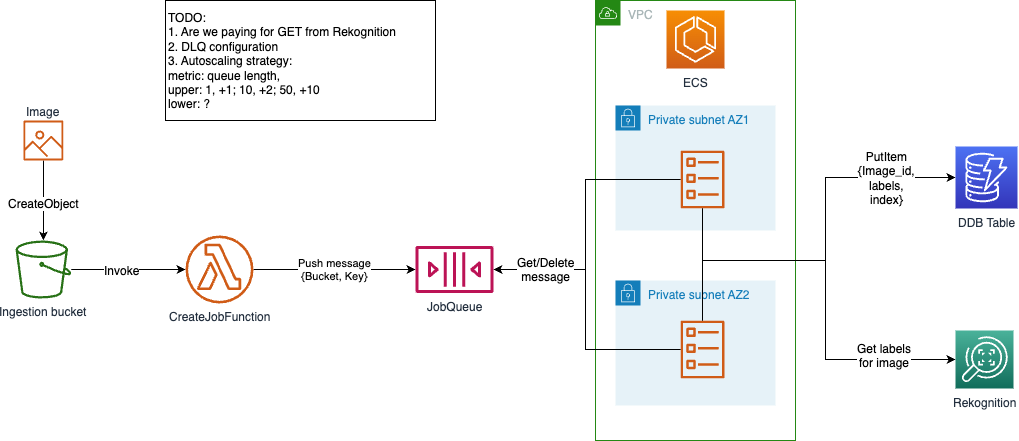

The diagram above was exported from draw.io. Its source (the exported page's mxGraphModel, read from the mxfile embedded in the PNG):
<mxGraphModel dx="2084" dy="825" grid="1" gridSize="10" guides="1" tooltips="1" connect="1" arrows="1" fold="1" page="1" pageScale="1" pageWidth="850" pageHeight="1100" math="0" shadow="0">
  <root>
    <mxCell id="0" />
    <mxCell id="1" parent="0" />
    <mxCell id="UWQOQXbq33NQtQhc1_UH-11" value="VPC" style="points=[[0,0],[0.25,0],[0.5,0],[0.75,0],[1,0],[1,0.25],[1,0.5],[1,0.75],[1,1],[0.75,1],[0.5,1],[0.25,1],[0,1],[0,0.75],[0,0.5],[0,0.25]];outlineConnect=0;gradientColor=none;html=1;whiteSpace=wrap;fontSize=12;fontStyle=0;shape=mxgraph.aws4.group;grIcon=mxgraph.aws4.group_vpc;strokeColor=#248814;fillColor=none;verticalAlign=top;align=left;spacingLeft=30;fontColor=#AAB7B8;dashed=0;" vertex="1" parent="1">
      <mxGeometry x="480" y="120" width="200" height="440" as="geometry" />
    </mxCell>
    <mxCell id="UWQOQXbq33NQtQhc1_UH-6" style="edgeStyle=orthogonalEdgeStyle;rounded=0;orthogonalLoop=1;jettySize=auto;html=1;" edge="1" parent="1" source="UWQOQXbq33NQtQhc1_UH-1" target="UWQOQXbq33NQtQhc1_UH-3">
      <mxGeometry relative="1" as="geometry" />
    </mxCell>
    <mxCell id="UWQOQXbq33NQtQhc1_UH-7" value="Invoke" style="text;html=1;align=center;verticalAlign=middle;resizable=0;points=[];labelBackgroundColor=#ffffff;" vertex="1" connectable="0" parent="UWQOQXbq33NQtQhc1_UH-6">
      <mxGeometry x="0.002" y="-7" relative="1" as="geometry">
        <mxPoint x="-7" y="-7" as="offset" />
      </mxGeometry>
    </mxCell>
    <mxCell id="UWQOQXbq33NQtQhc1_UH-1" value="Ingestion bucket" style="outlineConnect=0;fontColor=#232F3E;gradientColor=none;fillColor=#277116;strokeColor=none;dashed=0;verticalLabelPosition=bottom;verticalAlign=top;align=center;html=1;fontSize=12;fontStyle=0;aspect=fixed;pointerEvents=1;shape=mxgraph.aws4.bucket;" vertex="1" parent="1">
      <mxGeometry x="-100" y="360" width="55.77" height="58" as="geometry" />
    </mxCell>
    <mxCell id="UWQOQXbq33NQtQhc1_UH-4" style="edgeStyle=orthogonalEdgeStyle;rounded=0;orthogonalLoop=1;jettySize=auto;html=1;" edge="1" parent="1" source="UWQOQXbq33NQtQhc1_UH-2" target="UWQOQXbq33NQtQhc1_UH-1">
      <mxGeometry relative="1" as="geometry" />
    </mxCell>
    <mxCell id="UWQOQXbq33NQtQhc1_UH-5" value="CreateObject" style="text;html=1;align=center;verticalAlign=middle;resizable=0;points=[];labelBackgroundColor=#ffffff;" vertex="1" connectable="0" parent="UWQOQXbq33NQtQhc1_UH-4">
      <mxGeometry x="0.0745" relative="1" as="geometry">
        <mxPoint as="offset" />
      </mxGeometry>
    </mxCell>
    <mxCell id="UWQOQXbq33NQtQhc1_UH-2" value="Image" style="outlineConnect=0;fontColor=#232F3E;gradientColor=none;fillColor=#D05C17;strokeColor=none;dashed=0;verticalLabelPosition=top;verticalAlign=bottom;align=center;html=1;fontSize=12;fontStyle=0;aspect=fixed;pointerEvents=1;shape=mxgraph.aws4.container_registry_image;labelPosition=center;" vertex="1" parent="1">
      <mxGeometry x="-92.12" y="240" width="40" height="40" as="geometry" />
    </mxCell>
    <mxCell id="UWQOQXbq33NQtQhc1_UH-9" value="Push message&lt;br&gt;{Bucket, Key}" style="edgeStyle=orthogonalEdgeStyle;rounded=0;orthogonalLoop=1;jettySize=auto;html=1;" edge="1" parent="1" source="UWQOQXbq33NQtQhc1_UH-3" target="UWQOQXbq33NQtQhc1_UH-8">
      <mxGeometry relative="1" as="geometry" />
    </mxCell>
    <mxCell id="UWQOQXbq33NQtQhc1_UH-3" value="CreateJobFunction" style="outlineConnect=0;fontColor=#232F3E;gradientColor=none;fillColor=#D05C17;strokeColor=none;dashed=0;verticalLabelPosition=bottom;verticalAlign=top;align=center;html=1;fontSize=12;fontStyle=0;aspect=fixed;pointerEvents=1;shape=mxgraph.aws4.lambda_function;" vertex="1" parent="1">
      <mxGeometry x="70" y="355" width="68" height="68" as="geometry" />
    </mxCell>
    <mxCell id="UWQOQXbq33NQtQhc1_UH-8" value="JobQueue" style="outlineConnect=0;fontColor=#232F3E;gradientColor=none;fillColor=#BC1356;strokeColor=none;dashed=0;verticalLabelPosition=bottom;verticalAlign=top;align=center;html=1;fontSize=12;fontStyle=0;aspect=fixed;pointerEvents=1;shape=mxgraph.aws4.queue;" vertex="1" parent="1">
      <mxGeometry x="300" y="365.5" width="78" height="47" as="geometry" />
    </mxCell>
    <mxCell id="UWQOQXbq33NQtQhc1_UH-10" value="ECS" style="outlineConnect=0;fontColor=#232F3E;gradientColor=#F78E04;gradientDirection=north;fillColor=#D05C17;strokeColor=#ffffff;dashed=0;verticalLabelPosition=bottom;verticalAlign=top;align=center;html=1;fontSize=12;fontStyle=0;aspect=fixed;shape=mxgraph.aws4.resourceIcon;resIcon=mxgraph.aws4.ecs;" vertex="1" parent="1">
      <mxGeometry x="551" y="130" width="58" height="58" as="geometry" />
    </mxCell>
    <mxCell id="UWQOQXbq33NQtQhc1_UH-12" value="Private subnet AZ1" style="points=[[0,0],[0.25,0],[0.5,0],[0.75,0],[1,0],[1,0.25],[1,0.5],[1,0.75],[1,1],[0.75,1],[0.5,1],[0.25,1],[0,1],[0,0.75],[0,0.5],[0,0.25]];outlineConnect=0;gradientColor=none;html=1;whiteSpace=wrap;fontSize=12;fontStyle=0;shape=mxgraph.aws4.group;grIcon=mxgraph.aws4.group_security_group;grStroke=0;strokeColor=#147EBA;fillColor=#E6F2F8;verticalAlign=top;align=left;spacingLeft=30;fontColor=#147EBA;dashed=0;" vertex="1" parent="1">
      <mxGeometry x="500" y="225" width="160" height="125" as="geometry" />
    </mxCell>
    <mxCell id="UWQOQXbq33NQtQhc1_UH-13" value="Private subnet AZ2" style="points=[[0,0],[0.25,0],[0.5,0],[0.75,0],[1,0],[1,0.25],[1,0.5],[1,0.75],[1,1],[0.75,1],[0.5,1],[0.25,1],[0,1],[0,0.75],[0,0.5],[0,0.25]];outlineConnect=0;gradientColor=none;html=1;whiteSpace=wrap;fontSize=12;fontStyle=0;shape=mxgraph.aws4.group;grIcon=mxgraph.aws4.group_security_group;grStroke=0;strokeColor=#147EBA;fillColor=#E6F2F8;verticalAlign=top;align=left;spacingLeft=30;fontColor=#147EBA;dashed=0;" vertex="1" parent="1">
      <mxGeometry x="500" y="400" width="160" height="125" as="geometry" />
    </mxCell>
    <mxCell id="UWQOQXbq33NQtQhc1_UH-18" style="edgeStyle=orthogonalEdgeStyle;rounded=0;orthogonalLoop=1;jettySize=auto;html=1;" edge="1" parent="1" source="UWQOQXbq33NQtQhc1_UH-14" target="UWQOQXbq33NQtQhc1_UH-8">
      <mxGeometry relative="1" as="geometry">
        <Array as="points">
          <mxPoint x="470" y="299" />
          <mxPoint x="470" y="389" />
        </Array>
      </mxGeometry>
    </mxCell>
    <mxCell id="UWQOQXbq33NQtQhc1_UH-14" value="" style="outlineConnect=0;fontColor=#232F3E;gradientColor=none;fillColor=#D05C17;strokeColor=none;dashed=0;verticalLabelPosition=bottom;verticalAlign=top;align=center;html=1;fontSize=12;fontStyle=0;aspect=fixed;pointerEvents=1;shape=mxgraph.aws4.ecs_task;" vertex="1" parent="1">
      <mxGeometry x="565.13" y="270" width="43.87" height="58" as="geometry" />
    </mxCell>
    <mxCell id="UWQOQXbq33NQtQhc1_UH-16" style="edgeStyle=orthogonalEdgeStyle;rounded=0;orthogonalLoop=1;jettySize=auto;html=1;" edge="1" parent="1" source="UWQOQXbq33NQtQhc1_UH-15" target="UWQOQXbq33NQtQhc1_UH-8">
      <mxGeometry relative="1" as="geometry">
        <Array as="points">
          <mxPoint x="470" y="469" />
          <mxPoint x="470" y="389" />
        </Array>
      </mxGeometry>
    </mxCell>
    <mxCell id="UWQOQXbq33NQtQhc1_UH-20" value="Get/Delete&lt;br&gt;message" style="text;html=1;align=center;verticalAlign=middle;resizable=0;points=[];labelBackgroundColor=#ffffff;" vertex="1" connectable="0" parent="UWQOQXbq33NQtQhc1_UH-16">
      <mxGeometry x="0.6743" relative="1" as="geometry">
        <mxPoint x="8.87" as="offset" />
      </mxGeometry>
    </mxCell>
    <mxCell id="UWQOQXbq33NQtQhc1_UH-23" style="edgeStyle=orthogonalEdgeStyle;rounded=0;orthogonalLoop=1;jettySize=auto;html=1;exitX=0.535;exitY=0.614;exitDx=0;exitDy=0;exitPerimeter=0;" edge="1" parent="1" source="UWQOQXbq33NQtQhc1_UH-11" target="UWQOQXbq33NQtQhc1_UH-21">
      <mxGeometry relative="1" as="geometry">
        <Array as="points">
          <mxPoint x="587" y="380" />
          <mxPoint x="710" y="380" />
          <mxPoint x="710" y="479" />
        </Array>
      </mxGeometry>
    </mxCell>
    <mxCell id="UWQOQXbq33NQtQhc1_UH-24" value="Get labels&lt;br&gt;for image" style="text;html=1;align=center;verticalAlign=middle;resizable=0;points=[];labelBackgroundColor=#ffffff;" vertex="1" connectable="0" parent="UWQOQXbq33NQtQhc1_UH-23">
      <mxGeometry x="0.2573" y="-1" relative="1" as="geometry">
        <mxPoint x="59" as="offset" />
      </mxGeometry>
    </mxCell>
    <mxCell id="UWQOQXbq33NQtQhc1_UH-25" style="edgeStyle=orthogonalEdgeStyle;rounded=0;orthogonalLoop=1;jettySize=auto;html=1;" edge="1" parent="1" target="UWQOQXbq33NQtQhc1_UH-22">
      <mxGeometry relative="1" as="geometry">
        <mxPoint x="587" y="360" as="sourcePoint" />
        <Array as="points">
          <mxPoint x="587" y="380" />
          <mxPoint x="710" y="380" />
          <mxPoint x="710" y="297" />
        </Array>
      </mxGeometry>
    </mxCell>
    <mxCell id="UWQOQXbq33NQtQhc1_UH-27" value="PutItem&lt;br&gt;{Image_id, &lt;br&gt;labels,&lt;br&gt;index}" style="text;html=1;align=center;verticalAlign=middle;resizable=0;points=[];labelBackgroundColor=#ffffff;" vertex="1" connectable="0" parent="UWQOQXbq33NQtQhc1_UH-25">
      <mxGeometry x="0.6328" relative="1" as="geometry">
        <mxPoint x="-4" as="offset" />
      </mxGeometry>
    </mxCell>
    <mxCell id="UWQOQXbq33NQtQhc1_UH-15" value="" style="outlineConnect=0;fontColor=#232F3E;gradientColor=none;fillColor=#D05C17;strokeColor=none;dashed=0;verticalLabelPosition=bottom;verticalAlign=top;align=center;html=1;fontSize=12;fontStyle=0;aspect=fixed;pointerEvents=1;shape=mxgraph.aws4.ecs_task;" vertex="1" parent="1">
      <mxGeometry x="565.13" y="440" width="43.87" height="58" as="geometry" />
    </mxCell>
    <mxCell id="UWQOQXbq33NQtQhc1_UH-21" value="Rekognition" style="outlineConnect=0;fontColor=#232F3E;gradientColor=#4AB29A;gradientDirection=north;fillColor=#116D5B;strokeColor=#ffffff;dashed=0;verticalLabelPosition=bottom;verticalAlign=top;align=center;html=1;fontSize=12;fontStyle=0;aspect=fixed;shape=mxgraph.aws4.resourceIcon;resIcon=mxgraph.aws4.rekognition;" vertex="1" parent="1">
      <mxGeometry x="840" y="450" width="58" height="58" as="geometry" />
    </mxCell>
    <mxCell id="UWQOQXbq33NQtQhc1_UH-22" value="DDB Table" style="outlineConnect=0;fontColor=#232F3E;gradientColor=#4D72F3;gradientDirection=north;fillColor=#3334B9;strokeColor=#ffffff;dashed=0;verticalLabelPosition=bottom;verticalAlign=top;align=center;html=1;fontSize=12;fontStyle=0;aspect=fixed;shape=mxgraph.aws4.resourceIcon;resIcon=mxgraph.aws4.dynamodb;" vertex="1" parent="1">
      <mxGeometry x="840" y="266" width="62" height="62" as="geometry" />
    </mxCell>
    <mxCell id="UWQOQXbq33NQtQhc1_UH-26" value="TODO:&lt;br&gt;1. Are we paying for GET from Rekognition&lt;br&gt;2. DLQ configuration&lt;br&gt;3. Autoscaling strategy: &lt;br&gt;metric: queue length,&lt;br&gt;upper: 1, +1; 10, +2; 50, +10&lt;br&gt;lower: ?" style="rounded=0;whiteSpace=wrap;html=1;align=left;" vertex="1" parent="1">
      <mxGeometry x="50" y="120" width="270" height="120" as="geometry" />
    </mxCell>
    <mxCell id="sFtY57VwlT_D0AfjzIQP-1" value="" style="endArrow=none;html=1;" edge="1" parent="1" source="UWQOQXbq33NQtQhc1_UH-15" target="UWQOQXbq33NQtQhc1_UH-14">
      <mxGeometry width="50" height="50" relative="1" as="geometry">
        <mxPoint x="-120" y="630" as="sourcePoint" />
        <mxPoint x="-70" y="580" as="targetPoint" />
      </mxGeometry>
    </mxCell>
  </root>
</mxGraphModel>